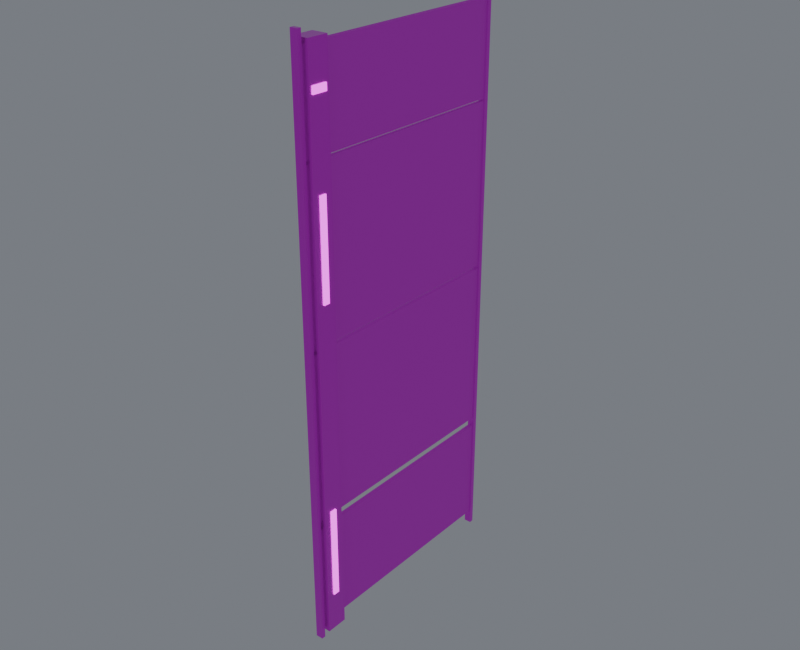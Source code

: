 # Source: wall_skin_armored_5m.blend  (saved by Blender 4.5.87; exported with 4.5.12 LTS)
import bpy
from mathutils import Matrix  # noqa: F401  (used for matrix-valued properties, if any)

bpy.ops.wm.read_factory_settings(use_empty=True)
scene = bpy.context.scene
scene.name = 'Component_wall_skin_armored_5m'

# ---- collections
col_01______wall_skin_armored_5m = bpy.data.collections.new('01_制作组件_wall_skin_armored_5m'); scene.collection.children.link(col_01______wall_skin_armored_5m)
col_wall_skin_armored_5m = bpy.data.collections.new('wall_skin_armored_5m_制作源'); scene.collection.children.link(col_wall_skin_armored_5m)
col_wall_skin_armored_5m_1 = bpy.data.collections.new('wall_skin_armored_5m_输出包'); scene.collection.children.link(col_wall_skin_armored_5m_1)

# ---- images (referenced by path relative to the original .blend; pixels are not part of the script)
import os
ASSET_DIR = os.environ.get("B2B_ASSET_DIR", "")  # directory of the original .blend (textures are referenced by path, not embedded)
HERE = os.path.dirname(os.path.abspath(__file__))  # packed textures are extracted next to this script under _unpacked/

def load_image(name, relpath, width, height, colorspace="sRGB"):
    """Load a texture the original file referenced (path relative to the .blend, or extracted next to this script)."""
    p = next((c for c in (os.path.join(HERE, relpath), os.path.join(ASSET_DIR, relpath)) if relpath and os.path.exists(c)), "")
    if p:
        img = bpy.data.images.load(p, check_existing=True)
        img.name = name
    else:  # same state as the original file: an image datablock whose file is absent (Cycles renders it pink)
        img = bpy.data.images.new(name, width, height)
        img.source = "FILE"
        img.filepath = "//" + (relpath or name)
    img.colorspace_settings.name = colorspace
    return img
img_10x10_512_png = load_image('设施低亮多巴胺色盘_10x10_512.png', '设施低亮多巴胺色盘_10x10_512.png', 1024, 1024, 'sRGB')

# ---- materials (node trees are filled in below, after node groups)
mat_02 = bpy.data.materials.new('02_细腻哑光_青绿大面')
mat_01 = bpy.data.materials.new('01_精工金属_紫色骨架')
mat_04_______ui = bpy.data.materials.new('04_柔和自发光_UI灯光')

# ---- material node trees
mat_02.use_nodes = True; mat_02.node_tree.nodes.clear()
_N = mat_02.node_tree.nodes; _L = mat_02.node_tree.links
n0 = _N.new('ShaderNodeOutputMaterial'); n0.name = '材质输出'; n0.location = (0, 0)
n1 = _N.new('ShaderNodeBsdfPrincipled'); n1.name = 'Principled BSDF'; n1.location = (0, 0)
n1.inputs[1].default_value = 0.03
n1.inputs[2].default_value = 0.7
n2 = _N.new('ShaderNodeUVMap'); n2.name = 'UV 贴图'; n2.location = (0, 0)
n2.uv_map = 'PaletteUV'
n3 = _N.new('ShaderNodeTexImage'); n3.name = '图像纹理'; n3.location = (0, 0)
n3.image = img_10x10_512_png
n3.interpolation = 'Closest'
_L.new(n1.outputs[0], n0.inputs[0])
_L.new(n2.outputs[0], n3.inputs[0])
_L.new(n3.outputs[0], n1.inputs[0])
n0.is_active_output = True
mat_01.use_nodes = True; mat_01.node_tree.nodes.clear()
_N = mat_01.node_tree.nodes; _L = mat_01.node_tree.links
n0 = _N.new('ShaderNodeOutputMaterial'); n0.name = '材质输出'; n0.location = (0, 0)
n1 = _N.new('ShaderNodeBsdfPrincipled'); n1.name = 'Principled BSDF'; n1.location = (0, 0)
n1.inputs[1].default_value = 0.86
n1.inputs[2].default_value = 0.29
n1.inputs[19].default_value = 0.16
n2 = _N.new('ShaderNodeUVMap'); n2.name = 'UV 贴图'; n2.location = (0, 0)
n2.uv_map = 'PaletteUV'
n3 = _N.new('ShaderNodeTexImage'); n3.name = '图像纹理'; n3.location = (0, 0)
n3.image = img_10x10_512_png
n3.interpolation = 'Closest'
_L.new(n1.outputs[0], n0.inputs[0])
_L.new(n2.outputs[0], n3.inputs[0])
_L.new(n3.outputs[0], n1.inputs[0])
n0.is_active_output = True
mat_04_______ui.use_nodes = True; mat_04_______ui.node_tree.nodes.clear()
_N = mat_04_______ui.node_tree.nodes; _L = mat_04_______ui.node_tree.links
n0 = _N.new('ShaderNodeOutputMaterial'); n0.name = '材质输出'; n0.location = (0, 0)
n1 = _N.new('ShaderNodeBsdfPrincipled'); n1.name = 'Principled BSDF'; n1.location = (0, 0)
n1.inputs[2].default_value = 0.38
n1.inputs[28].default_value = 1.6
n2 = _N.new('ShaderNodeUVMap'); n2.name = 'UV 贴图'; n2.location = (0, 0)
n2.uv_map = 'PaletteUV'
n3 = _N.new('ShaderNodeTexImage'); n3.name = '图像纹理'; n3.location = (0, 0)
n3.image = img_10x10_512_png
n3.interpolation = 'Closest'
_L.new(n1.outputs[0], n0.inputs[0])
_L.new(n2.outputs[0], n3.inputs[0])
_L.new(n3.outputs[0], n1.inputs[0])
_L.new(n3.outputs[0], n1.inputs[27])
n0.is_active_output = True

# ---- world
world_component_studio = bpy.data.worlds.new('Component_Studio'); scene.world = world_component_studio
world_component_studio.use_nodes = True; world_component_studio.node_tree.nodes.clear()
_N = world_component_studio.node_tree.nodes; _L = world_component_studio.node_tree.links
n0 = _N.new('ShaderNodeBackground'); n0.name = '背景'; n0.location = (-200, 100)
n0.inputs[0].default_value = (0.3, 0.32, 0.36, 1.0)
n0.inputs[1].default_value = 0.45
n1 = _N.new('ShaderNodeOutputWorld'); n1.name = '世界输出'; n1.location = (200, 100)
_L.new(n0.outputs[0], n1.inputs[0])
n1.is_active_output = True

# ---- meshes
me_east_00______00_mesh = bpy.data.meshes.new('装甲墙_EAST_00_制作_部件00_Mesh')
me_east_00______00_mesh.from_pydata([(-0.045, -2.435, 0.305), (0.045, -2.435, 0.305), (0.045, 2.435, 0.305), (-0.045, 2.435, 0.305), (-0.045, -2.435, 2.555), (0.045, -2.435, 2.555), (0.045, 2.435, 2.555), (-0.045, 2.435, 2.555), (-0.045, -2.435, 2.75), (0.045, -2.435, 2.75), (0.045, 2.435, 2.75), (-0.045, 2.435, 2.75), (-0.045, -2.435, 6.25), (0.045, -2.435, 6.25), (0.045, 2.435, 6.25), (-0.045, 2.435, 6.25), (-0.045, -2.435, 6.32), (0.045, -2.435, 6.32), (0.045, 2.435, 6.32), (-0.045, 2.435, 6.32), (-0.045, -2.435, 9.66), (0.045, -2.435, 9.66), (0.045, 2.435, 9.66), (-0.045, 2.435, 9.66), (-0.045, -2.435, 9.71), (0.045, -2.435, 9.71), (0.045, 2.435, 9.71), (-0.045, 2.435, 9.71), (-0.045, -2.435, 11.55), (0.045, -2.435, 11.55), (0.045, 2.435, 11.55), (-0.045, 2.435, 11.55)], [], [(0, 3, 2, 1), (4, 5, 6, 7), (0, 1, 5, 4), (1, 2, 6, 5), (2, 3, 7, 6), (3, 0, 4, 7), (8, 11, 10, 9), (12, 13, 14, 15), (8, 9, 13, 12), (9, 10, 14, 13), (10, 11, 15, 14), (11, 8, 12, 15), (16, 19, 18, 17), (20, 21, 22, 23), (16, 17, 21, 20), (17, 18, 22, 21), (18, 19, 23, 22), (19, 16, 20, 23), (24, 27, 26, 25), (28, 29, 30, 31), (24, 25, 29, 28), (25, 26, 30, 29), (26, 27, 31, 30), (27, 24, 28, 31)])
_uv = me_east_00______00_mesh.uv_layers.new(name='PaletteUV')
_uv.uv.foreach_set('vector', [0.972, 0.75, 0.95, 0.772, 0.928, 0.75, 0.95, 0.728, 0.972, 0.75, 0.95, 0.772, 0.928, 0.75, 0.95, 0.728, 0.972, 0.75, 0.95, 0.772, 0.928, 0.75, 0.95, 0.728, 0.972, 0.75, 0.95, 0.772, 0.928, 0.75, 0.95, 0.728, 0.972, 0.75, 0.95, 0.772, 0.928, 0.75, 0.95, 0.728, 0.972, 0.75, 0.95, 0.772, 0.928, 0.75, 0.95, 0.728, 0.972, 0.75, 0.95, 0.772, 0.928, 0.75, 0.95, 0.728, 0.972, 0.75, 0.95, 0.772, 0.928, 0.75, 0.95, 0.728, 0.972, 0.75, 0.95, 0.772, 0.928, 0.75, 0.95, 0.728, 0.972, 0.75, 0.95, 0.772, 0.928, 0.75, 0.95, 0.728, 0.972, 0.75, 0.95, 0.772, 0.928, 0.75, 0.95, 0.728, 0.972, 0.75, 0.95, 0.772, 0.928, 0.75, 0.95, 0.728, 0.972, 0.75, 0.95, 0.772, 0.928, 0.75, 0.95, 0.728, 0.972, 0.75, 0.95, 0.772, 0.928, 0.75, 0.95, 0.728, 0.972, 0.75, 0.95, 0.772, 0.928, 0.75, 0.95, 0.728, 0.972, 0.75, 0.95, 0.772, 0.928, 0.75, 0.95, 0.728, 0.972, 0.75, 0.95, 0.772, 0.928, 0.75, 0.95, 0.728, 0.972, 0.75, 0.95, 0.772, 0.928, 0.75, 0.95, 0.728, 0.972, 0.75, 0.95, 0.772, 0.928, 0.75, 0.95, 0.728, 0.972, 0.75, 0.95, 0.772, 0.928, 0.75, 0.95, 0.728, 0.972, 0.75, 0.95, 0.772, 0.928, 0.75, 0.95, 0.728, 0.972, 0.75, 0.95, 0.772, 0.928, 0.75, 0.95, 0.728, 0.972, 0.75, 0.95, 0.772, 0.928, 0.75, 0.95, 0.728, 0.972, 0.75, 0.95, 0.772, 0.928, 0.75, 0.95, 0.728])
me_east_00______00_mesh.materials.append(mat_02)
me_east_00______00_mesh.update()
me_east_00______01_mesh = bpy.data.meshes.new('装甲墙_EAST_00_制作_部件01_Mesh')
me_east_00______01_mesh.from_pydata([(-0.075, -2.462, 0.0), (0.075, -2.462, 0.0), (0.075, -2.378, 0.0), (-0.075, -2.378, 0.0), (-0.075, -2.462, 11.8), (0.075, -2.462, 11.8), (0.075, -2.378, 11.8), (-0.075, -2.378, 11.8), (-0.075, 2.377, 0.0), (0.075, 2.377, 0.0), (0.075, 2.462, 0.0), (-0.075, 2.462, 0.0), (-0.075, 2.377, 11.8), (0.075, 2.377, 11.8), (0.075, 2.462, 11.8), (-0.075, 2.462, 11.8), (-0.16, -2.34, 0.15), (0.16, -2.34, 0.15), (0.16, -1.9, 0.15), (-0.16, -1.9, 0.15), (-0.16, -2.34, 11.65), (0.16, -2.34, 11.65), (0.16, -1.9, 11.65), (-0.16, -1.9, 11.65)], [], [(0, 3, 2, 1), (4, 5, 6, 7), (0, 1, 5, 4), (1, 2, 6, 5), (2, 3, 7, 6), (3, 0, 4, 7), (8, 11, 10, 9), (12, 13, 14, 15), (8, 9, 13, 12), (9, 10, 14, 13), (10, 11, 15, 14), (11, 8, 12, 15), (16, 19, 18, 17), (20, 21, 22, 23), (16, 17, 21, 20), (17, 18, 22, 21), (18, 19, 23, 22), (19, 16, 20, 23)])
_uv = me_east_00______01_mesh.uv_layers.new(name='PaletteUV')
_uv.uv.foreach_set('vector', [0.972, 0.65, 0.95, 0.672, 0.928, 0.65, 0.95, 0.628, 0.972, 0.65, 0.95, 0.672, 0.928, 0.65, 0.95, 0.628, 0.972, 0.65, 0.95, 0.672, 0.928, 0.65, 0.95, 0.628, 0.972, 0.65, 0.95, 0.672, 0.928, 0.65, 0.95, 0.628, 0.972, 0.65, 0.95, 0.672, 0.928, 0.65, 0.95, 0.628, 0.972, 0.65, 0.95, 0.672, 0.928, 0.65, 0.95, 0.628, 0.972, 0.65, 0.95, 0.672, 0.928, 0.65, 0.95, 0.628, 0.972, 0.65, 0.95, 0.672, 0.928, 0.65, 0.95, 0.628, 0.972, 0.65, 0.95, 0.672, 0.928, 0.65, 0.95, 0.628, 0.972, 0.65, 0.95, 0.672, 0.928, 0.65, 0.95, 0.628, 0.972, 0.65, 0.95, 0.672, 0.928, 0.65, 0.95, 0.628, 0.972, 0.65, 0.95, 0.672, 0.928, 0.65, 0.95, 0.628, 0.972, 0.95, 0.95, 0.972, 0.928, 0.95, 0.95, 0.928, 0.972, 0.95, 0.95, 0.972, 0.928, 0.95, 0.95, 0.928, 0.972, 0.95, 0.95, 0.972, 0.928, 0.95, 0.95, 0.928, 0.972, 0.95, 0.95, 0.972, 0.928, 0.95, 0.95, 0.928, 0.972, 0.95, 0.95, 0.972, 0.928, 0.95, 0.95, 0.928, 0.972, 0.95, 0.95, 0.972, 0.928, 0.95, 0.95, 0.928])
me_east_00______01_mesh.materials.append(mat_01)
me_east_00______01_mesh.update()
me_east_00________mesh = bpy.data.meshes.new('装甲墙_EAST_00_制作_自发光_Mesh')
me_east_00________mesh.from_pydata([(-0.18, -2.185, 0.975), (0.18, -2.185, 0.975), (0.18, -2.055, 0.975), (-0.18, -2.055, 0.975), (-0.18, -2.185, 2.925), (0.18, -2.185, 2.925), (0.18, -2.055, 2.925), (-0.18, -2.055, 2.925), (-0.18, -2.185, 7.175), (0.18, -2.185, 7.175), (0.18, -2.055, 7.175), (-0.18, -2.055, 7.175), (-0.18, -2.185, 9.125), (0.18, -2.185, 9.125), (0.18, -2.055, 9.125), (-0.18, -2.055, 9.125), (-0.18, -2.275, 10.78), (0.18, -2.275, 10.78), (0.18, -1.965, 10.78), (-0.18, -1.965, 10.78), (-0.18, -2.275, 10.92), (0.18, -2.275, 10.92), (0.18, -1.965, 10.92), (-0.18, -1.965, 10.92)], [], [(0, 3, 2, 1), (4, 5, 6, 7), (0, 1, 5, 4), (1, 2, 6, 5), (2, 3, 7, 6), (3, 0, 4, 7), (8, 11, 10, 9), (12, 13, 14, 15), (8, 9, 13, 12), (9, 10, 14, 13), (10, 11, 15, 14), (11, 8, 12, 15), (16, 19, 18, 17), (20, 21, 22, 23), (16, 17, 21, 20), (17, 18, 22, 21), (18, 19, 23, 22), (19, 16, 20, 23)])
_uv = me_east_00________mesh.uv_layers.new(name='PaletteUV')
_uv.uv.foreach_set('vector', [0.472, 0.85, 0.45, 0.872, 0.428, 0.85, 0.45, 0.828, 0.472, 0.85, 0.45, 0.872, 0.428, 0.85, 0.45, 0.828, 0.472, 0.85, 0.45, 0.872, 0.428, 0.85, 0.45, 0.828, 0.472, 0.85, 0.45, 0.872, 0.428, 0.85, 0.45, 0.828, 0.472, 0.85, 0.45, 0.872, 0.428, 0.85, 0.45, 0.828, 0.472, 0.85, 0.45, 0.872, 0.428, 0.85, 0.45, 0.828, 0.472, 0.85, 0.45, 0.872, 0.428, 0.85, 0.45, 0.828, 0.472, 0.85, 0.45, 0.872, 0.428, 0.85, 0.45, 0.828, 0.472, 0.85, 0.45, 0.872, 0.428, 0.85, 0.45, 0.828, 0.472, 0.85, 0.45, 0.872, 0.428, 0.85, 0.45, 0.828, 0.472, 0.85, 0.45, 0.872, 0.428, 0.85, 0.45, 0.828, 0.472, 0.85, 0.45, 0.872, 0.428, 0.85, 0.45, 0.828, 0.472, 0.85, 0.45, 0.872, 0.428, 0.85, 0.45, 0.828, 0.472, 0.85, 0.45, 0.872, 0.428, 0.85, 0.45, 0.828, 0.472, 0.85, 0.45, 0.872, 0.428, 0.85, 0.45, 0.828, 0.472, 0.85, 0.45, 0.872, 0.428, 0.85, 0.45, 0.828, 0.472, 0.85, 0.45, 0.872, 0.428, 0.85, 0.45, 0.828, 0.472, 0.85, 0.45, 0.872, 0.428, 0.85, 0.45, 0.828])
me_east_00________mesh.materials.append(mat_04_______ui)
me_east_00________mesh.update()
me_east_00______00_mesh_1 = bpy.data.meshes.new('装甲墙_EAST_00_输出_部件00_Mesh')
me_east_00______00_mesh_1.from_pydata([(-0.045, -2.435, 0.305), (0.045, -2.435, 0.305), (0.045, 2.435, 0.305), (-0.045, 2.435, 0.305), (-0.045, -2.435, 2.555), (0.045, -2.435, 2.555), (0.045, 2.435, 2.555), (-0.045, 2.435, 2.555), (-0.045, -2.435, 2.75), (0.045, -2.435, 2.75), (0.045, 2.435, 2.75), (-0.045, 2.435, 2.75), (-0.045, -2.435, 6.25), (0.045, -2.435, 6.25), (0.045, 2.435, 6.25), (-0.045, 2.435, 6.25), (-0.045, -2.435, 6.32), (0.045, -2.435, 6.32), (0.045, 2.435, 6.32), (-0.045, 2.435, 6.32), (-0.045, -2.435, 9.66), (0.045, -2.435, 9.66), (0.045, 2.435, 9.66), (-0.045, 2.435, 9.66), (-0.045, -2.435, 9.71), (0.045, -2.435, 9.71), (0.045, 2.435, 9.71), (-0.045, 2.435, 9.71), (-0.045, -2.435, 11.55), (0.045, -2.435, 11.55), (0.045, 2.435, 11.55), (-0.045, 2.435, 11.55)], [], [(0, 3, 2, 1), (4, 5, 6, 7), (0, 1, 5, 4), (1, 2, 6, 5), (2, 3, 7, 6), (3, 0, 4, 7), (8, 11, 10, 9), (12, 13, 14, 15), (8, 9, 13, 12), (9, 10, 14, 13), (10, 11, 15, 14), (11, 8, 12, 15), (16, 19, 18, 17), (20, 21, 22, 23), (16, 17, 21, 20), (17, 18, 22, 21), (18, 19, 23, 22), (19, 16, 20, 23), (24, 27, 26, 25), (28, 29, 30, 31), (24, 25, 29, 28), (25, 26, 30, 29), (26, 27, 31, 30), (27, 24, 28, 31)])
_uv = me_east_00______00_mesh_1.uv_layers.new(name='PaletteUV')
_uv.uv.foreach_set('vector', [0.972, 0.75, 0.95, 0.772, 0.928, 0.75, 0.95, 0.728, 0.972, 0.75, 0.95, 0.772, 0.928, 0.75, 0.95, 0.728, 0.972, 0.75, 0.95, 0.772, 0.928, 0.75, 0.95, 0.728, 0.972, 0.75, 0.95, 0.772, 0.928, 0.75, 0.95, 0.728, 0.972, 0.75, 0.95, 0.772, 0.928, 0.75, 0.95, 0.728, 0.972, 0.75, 0.95, 0.772, 0.928, 0.75, 0.95, 0.728, 0.972, 0.75, 0.95, 0.772, 0.928, 0.75, 0.95, 0.728, 0.972, 0.75, 0.95, 0.772, 0.928, 0.75, 0.95, 0.728, 0.972, 0.75, 0.95, 0.772, 0.928, 0.75, 0.95, 0.728, 0.972, 0.75, 0.95, 0.772, 0.928, 0.75, 0.95, 0.728, 0.972, 0.75, 0.95, 0.772, 0.928, 0.75, 0.95, 0.728, 0.972, 0.75, 0.95, 0.772, 0.928, 0.75, 0.95, 0.728, 0.972, 0.75, 0.95, 0.772, 0.928, 0.75, 0.95, 0.728, 0.972, 0.75, 0.95, 0.772, 0.928, 0.75, 0.95, 0.728, 0.972, 0.75, 0.95, 0.772, 0.928, 0.75, 0.95, 0.728, 0.972, 0.75, 0.95, 0.772, 0.928, 0.75, 0.95, 0.728, 0.972, 0.75, 0.95, 0.772, 0.928, 0.75, 0.95, 0.728, 0.972, 0.75, 0.95, 0.772, 0.928, 0.75, 0.95, 0.728, 0.972, 0.75, 0.95, 0.772, 0.928, 0.75, 0.95, 0.728, 0.972, 0.75, 0.95, 0.772, 0.928, 0.75, 0.95, 0.728, 0.972, 0.75, 0.95, 0.772, 0.928, 0.75, 0.95, 0.728, 0.972, 0.75, 0.95, 0.772, 0.928, 0.75, 0.95, 0.728, 0.972, 0.75, 0.95, 0.772, 0.928, 0.75, 0.95, 0.728, 0.972, 0.75, 0.95, 0.772, 0.928, 0.75, 0.95, 0.728])
me_east_00______00_mesh_1.materials.append(mat_02)
me_east_00______00_mesh_1.update()
me_east_00______01_mesh_1 = bpy.data.meshes.new('装甲墙_EAST_00_输出_部件01_Mesh')
me_east_00______01_mesh_1.from_pydata([(-0.075, -2.462, 0.0), (0.075, -2.462, 0.0), (0.075, -2.378, 0.0), (-0.075, -2.378, 0.0), (-0.075, -2.462, 11.8), (0.075, -2.462, 11.8), (0.075, -2.378, 11.8), (-0.075, -2.378, 11.8), (-0.075, 2.377, 0.0), (0.075, 2.377, 0.0), (0.075, 2.462, 0.0), (-0.075, 2.462, 0.0), (-0.075, 2.377, 11.8), (0.075, 2.377, 11.8), (0.075, 2.462, 11.8), (-0.075, 2.462, 11.8), (-0.16, -2.34, 0.15), (0.16, -2.34, 0.15), (0.16, -1.9, 0.15), (-0.16, -1.9, 0.15), (-0.16, -2.34, 11.65), (0.16, -2.34, 11.65), (0.16, -1.9, 11.65), (-0.16, -1.9, 11.65)], [], [(0, 3, 2, 1), (4, 5, 6, 7), (0, 1, 5, 4), (1, 2, 6, 5), (2, 3, 7, 6), (3, 0, 4, 7), (8, 11, 10, 9), (12, 13, 14, 15), (8, 9, 13, 12), (9, 10, 14, 13), (10, 11, 15, 14), (11, 8, 12, 15), (16, 19, 18, 17), (20, 21, 22, 23), (16, 17, 21, 20), (17, 18, 22, 21), (18, 19, 23, 22), (19, 16, 20, 23)])
_uv = me_east_00______01_mesh_1.uv_layers.new(name='PaletteUV')
_uv.uv.foreach_set('vector', [0.972, 0.65, 0.95, 0.672, 0.928, 0.65, 0.95, 0.628, 0.972, 0.65, 0.95, 0.672, 0.928, 0.65, 0.95, 0.628, 0.972, 0.65, 0.95, 0.672, 0.928, 0.65, 0.95, 0.628, 0.972, 0.65, 0.95, 0.672, 0.928, 0.65, 0.95, 0.628, 0.972, 0.65, 0.95, 0.672, 0.928, 0.65, 0.95, 0.628, 0.972, 0.65, 0.95, 0.672, 0.928, 0.65, 0.95, 0.628, 0.972, 0.65, 0.95, 0.672, 0.928, 0.65, 0.95, 0.628, 0.972, 0.65, 0.95, 0.672, 0.928, 0.65, 0.95, 0.628, 0.972, 0.65, 0.95, 0.672, 0.928, 0.65, 0.95, 0.628, 0.972, 0.65, 0.95, 0.672, 0.928, 0.65, 0.95, 0.628, 0.972, 0.65, 0.95, 0.672, 0.928, 0.65, 0.95, 0.628, 0.972, 0.65, 0.95, 0.672, 0.928, 0.65, 0.95, 0.628, 0.972, 0.95, 0.95, 0.972, 0.928, 0.95, 0.95, 0.928, 0.972, 0.95, 0.95, 0.972, 0.928, 0.95, 0.95, 0.928, 0.972, 0.95, 0.95, 0.972, 0.928, 0.95, 0.95, 0.928, 0.972, 0.95, 0.95, 0.972, 0.928, 0.95, 0.95, 0.928, 0.972, 0.95, 0.95, 0.972, 0.928, 0.95, 0.95, 0.928, 0.972, 0.95, 0.95, 0.972, 0.928, 0.95, 0.95, 0.928])
me_east_00______01_mesh_1.materials.append(mat_01)
me_east_00______01_mesh_1.update()
me_east_00________mesh_1 = bpy.data.meshes.new('装甲墙_EAST_00_输出_自发光_Mesh')
me_east_00________mesh_1.from_pydata([(-0.18, -2.185, 0.975), (0.18, -2.185, 0.975), (0.18, -2.055, 0.975), (-0.18, -2.055, 0.975), (-0.18, -2.185, 2.925), (0.18, -2.185, 2.925), (0.18, -2.055, 2.925), (-0.18, -2.055, 2.925), (-0.18, -2.185, 7.175), (0.18, -2.185, 7.175), (0.18, -2.055, 7.175), (-0.18, -2.055, 7.175), (-0.18, -2.185, 9.125), (0.18, -2.185, 9.125), (0.18, -2.055, 9.125), (-0.18, -2.055, 9.125), (-0.18, -2.275, 10.78), (0.18, -2.275, 10.78), (0.18, -1.965, 10.78), (-0.18, -1.965, 10.78), (-0.18, -2.275, 10.92), (0.18, -2.275, 10.92), (0.18, -1.965, 10.92), (-0.18, -1.965, 10.92)], [], [(0, 3, 2, 1), (4, 5, 6, 7), (0, 1, 5, 4), (1, 2, 6, 5), (2, 3, 7, 6), (3, 0, 4, 7), (8, 11, 10, 9), (12, 13, 14, 15), (8, 9, 13, 12), (9, 10, 14, 13), (10, 11, 15, 14), (11, 8, 12, 15), (16, 19, 18, 17), (20, 21, 22, 23), (16, 17, 21, 20), (17, 18, 22, 21), (18, 19, 23, 22), (19, 16, 20, 23)])
_uv = me_east_00________mesh_1.uv_layers.new(name='PaletteUV')
_uv.uv.foreach_set('vector', [0.472, 0.85, 0.45, 0.872, 0.428, 0.85, 0.45, 0.828, 0.472, 0.85, 0.45, 0.872, 0.428, 0.85, 0.45, 0.828, 0.472, 0.85, 0.45, 0.872, 0.428, 0.85, 0.45, 0.828, 0.472, 0.85, 0.45, 0.872, 0.428, 0.85, 0.45, 0.828, 0.472, 0.85, 0.45, 0.872, 0.428, 0.85, 0.45, 0.828, 0.472, 0.85, 0.45, 0.872, 0.428, 0.85, 0.45, 0.828, 0.472, 0.85, 0.45, 0.872, 0.428, 0.85, 0.45, 0.828, 0.472, 0.85, 0.45, 0.872, 0.428, 0.85, 0.45, 0.828, 0.472, 0.85, 0.45, 0.872, 0.428, 0.85, 0.45, 0.828, 0.472, 0.85, 0.45, 0.872, 0.428, 0.85, 0.45, 0.828, 0.472, 0.85, 0.45, 0.872, 0.428, 0.85, 0.45, 0.828, 0.472, 0.85, 0.45, 0.872, 0.428, 0.85, 0.45, 0.828, 0.472, 0.85, 0.45, 0.872, 0.428, 0.85, 0.45, 0.828, 0.472, 0.85, 0.45, 0.872, 0.428, 0.85, 0.45, 0.828, 0.472, 0.85, 0.45, 0.872, 0.428, 0.85, 0.45, 0.828, 0.472, 0.85, 0.45, 0.872, 0.428, 0.85, 0.45, 0.828, 0.472, 0.85, 0.45, 0.872, 0.428, 0.85, 0.45, 0.828, 0.472, 0.85, 0.45, 0.872, 0.428, 0.85, 0.45, 0.828])
me_east_00________mesh_1.materials.append(mat_04_______ui)
me_east_00________mesh_1.update()

# ---- objects
ob_root_wall_skin_armored_5m = bpy.data.objects.new('ROOT_wall_skin_armored_5m_制作源', None)
ob_wall_skin_armored_5m______00 = bpy.data.objects.new('wall_skin_armored_5m_制作_部件00', me_east_00______00_mesh)
ob_wall_skin_armored_5m______01 = bpy.data.objects.new('wall_skin_armored_5m_制作_部件01', me_east_00______01_mesh)
ob_wall_skin_armored_5m = bpy.data.objects.new('wall_skin_armored_5m_制作_自发光', me_east_00________mesh)
ob_root_wall_skin_armored_5m_1 = bpy.data.objects.new('ROOT_wall_skin_armored_5m_组件', None)
ob_wall_skin_armored_5m______00_1 = bpy.data.objects.new('wall_skin_armored_5m_输出_部件00', me_east_00______00_mesh_1)
ob_wall_skin_armored_5m______01_1 = bpy.data.objects.new('wall_skin_armored_5m_输出_部件01', me_east_00______01_mesh_1)
ob_wall_skin_armored_5m_1 = bpy.data.objects.new('wall_skin_armored_5m_输出_自发光', me_east_00________mesh_1)

# ---- transforms, parenting, visibility, modifiers, constraints
ob_root_wall_skin_armored_5m.location = (0.0, 0.0, 0.0)
ob_wall_skin_armored_5m______00.parent = ob_root_wall_skin_armored_5m
ob_wall_skin_armored_5m______00.location = (0.0, 0.0, 0.0)
ob_wall_skin_armored_5m______01.parent = ob_root_wall_skin_armored_5m
ob_wall_skin_armored_5m______01.location = (0.0, 0.0, 0.0)
ob_wall_skin_armored_5m.parent = ob_root_wall_skin_armored_5m
ob_wall_skin_armored_5m.location = (0.0, 0.0, 0.0)
ob_root_wall_skin_armored_5m_1.location = (0.0, 0.0, 0.0)
ob_wall_skin_armored_5m______00_1.parent = ob_root_wall_skin_armored_5m_1
ob_wall_skin_armored_5m______00_1.location = (0.0, 0.0, 0.0)
ob_wall_skin_armored_5m______01_1.parent = ob_root_wall_skin_armored_5m_1
ob_wall_skin_armored_5m______01_1.location = (0.0, 0.0, 0.0)
ob_wall_skin_armored_5m_1.parent = ob_root_wall_skin_armored_5m_1
ob_wall_skin_armored_5m_1.location = (0.0, 0.0, 0.0)

# ---- collection membership
col_wall_skin_armored_5m.objects.link(ob_root_wall_skin_armored_5m)
col_wall_skin_armored_5m.objects.link(ob_wall_skin_armored_5m______00)
col_wall_skin_armored_5m.objects.link(ob_wall_skin_armored_5m______01)
col_wall_skin_armored_5m.objects.link(ob_wall_skin_armored_5m)
col_wall_skin_armored_5m_1.objects.link(ob_root_wall_skin_armored_5m_1)
col_wall_skin_armored_5m_1.objects.link(ob_wall_skin_armored_5m______00_1)
col_wall_skin_armored_5m_1.objects.link(ob_wall_skin_armored_5m______01_1)
col_wall_skin_armored_5m_1.objects.link(ob_wall_skin_armored_5m_1)
def _layer_coll(name, lc=None):
    lc = lc or bpy.context.view_layer.layer_collection
    for c in lc.children:
        if c.name == name: return c
        r = _layer_coll(name, c)
        if r: return r
_layer_coll('wall_skin_armored_5m_制作源').exclude = True

# ---- scene / render settings (as saved in the file)
scene.frame_start = 1; scene.frame_end = 250; scene.frame_set(1)
scene.render.engine = 'CYCLES'
scene.render.image_settings.exr_codec = 'NONE'
scene.render.resolution_x = 800
scene.render.resolution_y = 650
scene.render.simplify_subdivision_render = 0
scene.render.simplify_child_particles_render = 0.0
scene.cycles.use_denoising = False
scene.cycles.samples = 8
scene.eevee.use_volume_custom_range = False
scene.eevee.use_fast_gi = False
scene.eevee.use_shadows = False
scene.view_settings.exposure = 0.5
scene.view_settings.white_balance_temperature = 0.0
scene.view_settings.white_balance_tint = 0.0
scene.view_settings.white_balance_whitepoint = (2.97, 0.5193, -0.0414)
bpy.context.view_layer.update()

# ---- added for rendering (the .blend has no active camera): camera
cam_auto = bpy.data.cameras.new('AutoCamera')
cam_auto.lens = 50.0
cam_auto.sensor_width = 36.0
cam_auto.clip_end = 1000.0
ob_auto_camera = bpy.data.objects.new('AutoCamera', cam_auto)
scene.collection.objects.link(ob_auto_camera)
ob_auto_camera.location = (11.8351, -14.2021, 15.3681)
ob_auto_camera.rotation_euler = (1.09748, -7.21219e-08, 0.694738)
scene.camera = ob_auto_camera
bpy.context.view_layer.update()
